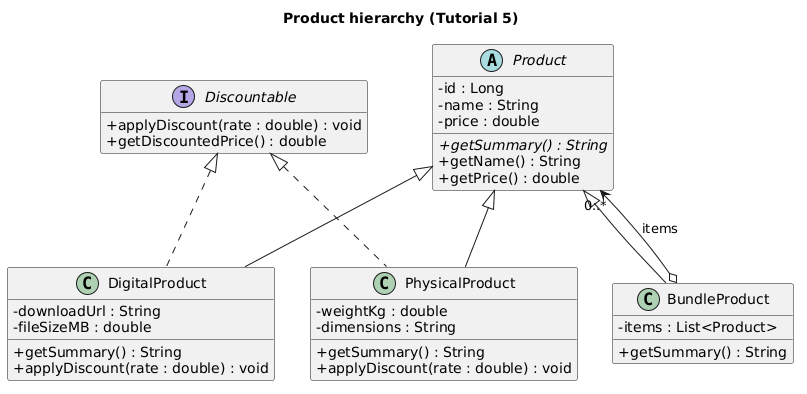

The diagram above was rendered by PlantUML. Its source (embedded in the PNG):
@startuml
skinparam classAttributeIconSize 0
hide empty members
title Product hierarchy (Tutorial 5)

abstract class Product {
  - id : Long
  - name : String
  - price : double
  + {abstract} getSummary() : String
  + getName() : String
  + getPrice() : double
}

interface Discountable {
  + applyDiscount(rate : double) : void
  + getDiscountedPrice() : double
}

class DigitalProduct {
  - downloadUrl : String
  - fileSizeMB : double
  + getSummary() : String
  + applyDiscount(rate : double) : void
}

class PhysicalProduct {
  - weightKg : double
  - dimensions : String
  + getSummary() : String
  + applyDiscount(rate : double) : void
}

class BundleProduct {
  - items : List<Product>
  + getSummary() : String
}

' Generalisation (extends): SOLID line, hollow triangle at Product
Product <|-- DigitalProduct
Product <|-- PhysicalProduct
Product <|-- BundleProduct

' Realisation (implements): DASHED line, hollow triangle at Discountable
Discountable <|.. DigitalProduct
Discountable <|.. PhysicalProduct

' A bundle HAS products (composition of the catalogue items)
BundleProduct o--> "0..*" Product : items
@enduml